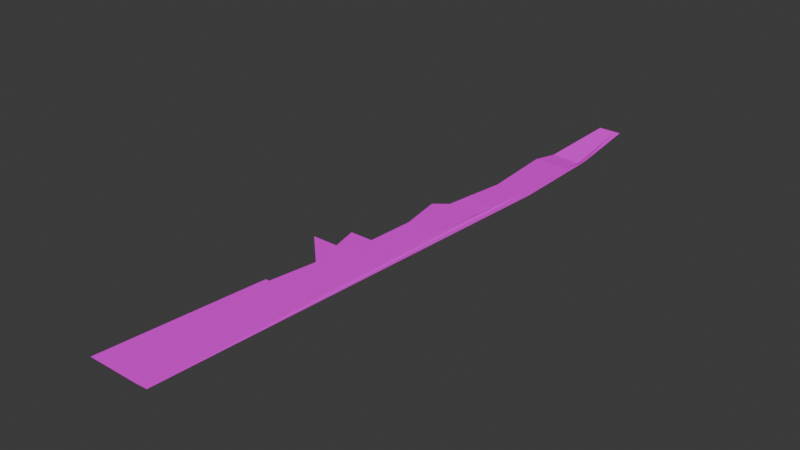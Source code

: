 # Source: ground.blend  (saved by Blender 4.0.36; exported with 4.5.12 LTS)
import bpy
from mathutils import Matrix  # noqa: F401  (used for matrix-valued properties, if any)

bpy.ops.wm.read_factory_settings(use_empty=True)
scene = bpy.context.scene
scene.name = 'Scene'

# ---- collections
col_collection = bpy.data.collections.new('Collection'); scene.collection.children.link(col_collection)

# ---- images (referenced by path relative to the original .blend; pixels are not part of the script)
import os
ASSET_DIR = os.environ.get("B2B_ASSET_DIR", "")  # directory of the original .blend (textures are referenced by path, not embedded)
HERE = os.path.dirname(os.path.abspath(__file__))  # packed textures are extracted next to this script under _unpacked/

def load_image(name, relpath, width, height, colorspace="sRGB"):
    """Load a texture the original file referenced (path relative to the .blend, or extracted next to this script)."""
    p = next((c for c in (os.path.join(HERE, relpath), os.path.join(ASSET_DIR, relpath)) if relpath and os.path.exists(c)), "")
    if p:
        img = bpy.data.images.load(p, check_existing=True)
        img.name = name
    else:  # same state as the original file: an image datablock whose file is absent (Cycles renders it pink)
        img = bpy.data.images.new(name, width, height)
        img.source = "FILE"
        img.filepath = "//" + (relpath or name)
    img.colorspace_settings.name = colorspace
    return img
img_road1_png = load_image('road1.png', 'road1.png', 1024, 1024, 'sRGB')

# ---- materials (node trees are filled in below, after node groups)
mat_013 = bpy.data.materials.new('マテリアル.013')
mat_013.use_transparent_shadow = False

# ---- material node trees
mat_013.use_nodes = True; mat_013.node_tree.nodes.clear()
_N = mat_013.node_tree.nodes; _L = mat_013.node_tree.links
n0 = _N.new('ShaderNodeBsdfPrincipled'); n0.name = 'プリンシプルBSDF'; n0.location = (10, 300)
n0.inputs[3].default_value = 1.45
n1 = _N.new('ShaderNodeOutputMaterial'); n1.name = 'マテリアル出力'; n1.location = (300, 300)
n2 = _N.new('ShaderNodeTexImage'); n2.name = '画像テクスチャ'; n2.location = (-280, 275)
n2.image = img_road1_png
_L.new(n0.outputs[0], n1.inputs[0])
_L.new(n2.outputs[0], n0.inputs[0])
_L.new(n2.outputs[1], n0.inputs[4])
n1.is_active_output = True

# ---- world
world_world = bpy.data.worlds.new('World'); scene.world = world_world
world_world.use_nodes = True; world_world.node_tree.nodes.clear()
_N = world_world.node_tree.nodes; _L = world_world.node_tree.links
n0 = _N.new('ShaderNodeOutputWorld'); n0.name = 'World Output'; n0.location = (300, 300)
n1 = _N.new('ShaderNodeBackground'); n1.name = 'Background'; n1.location = (10, 300)
n1.inputs[0].default_value = (0.05088, 0.05088, 0.05088, 1.0)
_L.new(n1.outputs[0], n0.inputs[0])
n0.is_active_output = True
world_world.color = (0.05088, 0.05088, 0.05088)
world_world.use_sun_shadow = False
world_world.sun_shadow_jitter_overblur = 0.0

# ---- meshes
me_002 = bpy.data.meshes.new('平面.002')
me_002.from_pydata([(-4.157, -112.5, -1.863), (-3.099, 1.0, 0.0), (1.341, 1.0, 0.0), (-5.575, -11.94, -2.211), (0.2373, 1.0, 0.0), (0.1851, -12.41, -2.211), (-6.236, -112.6, -1.863), (0.1639, -16.52, -1.851), (-6.53, -16.52, -1.851), (0.1045, -30.71, -1.917), (-5.67, -30.71, -1.917), (-0.4886, -38.75, -1.812), (-6.719, -38.75, -1.812), (-1.368, -42.75, -1.874), (-7.382, -42.75, -1.874), (-2.047, -52.78, -1.787), (-8.379, -52.78, -1.787), (-16.18, -112.6, -1.863), (-5.889, -112.6, -1.863), (-1.998, -52.78, -1.789), (-8.315, -52.78, -1.789), (-2.441, -61.93, -1.857), (-8.992, -61.93, -1.857), (1.341, -30.75, -1.916), (-2.869, -66.99, -1.857), (-17.24, -66.99, -1.857), (-2.75, -61.93, -1.857), (-13.41, -61.93, -1.857), (-2.753, -66.99, -1.857), (-12.21, -66.99, -1.857), (-3.335, -73.13, -1.858), (-11.0, -73.13, -1.858), (-3.916, -82.15, -1.859), (-13.07, -82.15, -1.859), (-3.3, -73.13, -1.858), (-10.89, -73.13, -1.858), (-4.195, -82.15, -1.859), (-12.34, -82.15, -1.859), (1.341, -12.24, -1.76), (-1.503, -44.75, -1.856), (-9.836, -44.75, -1.856), (0.7524, -16.63, -1.655)], [(7, 9), (41, 38), (7, 41)], [(4, 1, 3, 5), (5, 3, 8, 7), (9, 10, 12, 11), (11, 12, 14, 13), (23, 9, 11, 13, 39, 15, 6, 0), (39, 40, 16, 15), (32, 33, 17, 18), (19, 20, 22, 21), (5, 7, 8, 10, 9, 23, 38), (26, 27, 29, 28), (24, 25, 31, 30), (34, 35, 37, 36), (13, 14, 40, 39), (4, 5, 38, 2)])
_uv = me_002.uv_layers.new(name='UVマップ')
_uv.uv.foreach_set('vector', [0.7581, 1.002, 0.06786, 1.007, 0.05385, 0.8104, 0.7546, 0.8048, 0.7546, 0.8048, 0.05385, 0.8104, 0.04817, 0.7305, 0.7532, 0.7249, 0.7492, 0.5005, 0.03222, 0.5061, 0.02237, 0.3675, 0.7468, 0.3619, 0.7468, 0.3619, 0.02237, 0.3675, 0.0191, 0.3215, 0.746, 0.3159, 0.9864, 2.355, 0.7492, 2.357, 0.7468, 1.704, 0.746, 1.488, 0.7453, 1.319, 0.7428, 0.6431, 0.7404, 0.008744, 0.9864, 0.0, 0.7453, 0.2802, 0.01656, 0.2858, 0.006349, 0.1422, 0.7428, 0.1366, 0.7405, 0.6069, -0.003034, 0.6125, -0.003229, 0.007471, 0.7404, 0.001857, 0.5658, 0.2422, -0.008004, 0.2537, -0.002905, 0.01203, 0.8542, 0.006412, 0.7546, 0.6201, 0.7532, 0.5857, 0.09666, 0.6036, 0.07335, 0.01131, 0.7492, -0.006526, 0.9864, 0.006066, 0.9864, 0.5097, 0.7005, 1.014, -0.08636, 1.017, -0.075, 0.933, 0.7243, 0.9303, 0.7405, 0.9234, -0.002932, 0.929, 0.08567, 0.7919, 0.7405, 0.7863, 0.7405, 0.7863, -0.04131, 0.7919, -0.003034, 0.6125, 0.7405, 0.6069, 0.746, 0.3159, 0.0191, 0.3215, 0.01656, 0.2858, 0.7453, 0.2802, 0.7581, 1.017, 0.7546, 0.6201, 0.9864, 0.5097, 0.9864, 1.013])
me_002.materials.append(mat_013)
me_002.update()

# ---- objects
ob_x = bpy.data.objects.new('平面', me_002)

# ---- transforms, parenting, visibility, modifiers, constraints
ob_x.location = (-9.479, 24.39, 0.9934)

# ---- collection membership
col_collection.objects.link(ob_x)

# ---- scene / render settings (as saved in the file)
scene.frame_start = 1; scene.frame_end = 250; scene.frame_set(1)
scene.render.engine = 'BLENDER_EEVEE_NEXT'
scene.cycles.sampling_pattern = 'TABULATED_SOBOL'
bpy.context.view_layer.update()

# ---- added for rendering (the .blend has no active camera and no usable light): camera, sun
cam_auto = bpy.data.cameras.new('AutoCamera')
cam_auto.lens = 50.0
cam_auto.sensor_width = 36.0
cam_auto.clip_end = 1869.88
ob_auto_camera = bpy.data.objects.new('AutoCamera', cam_auto)
scene.collection.objects.link(ob_auto_camera)
ob_auto_camera.location = (89.1186, -159.282, 85.1246)
ob_auto_camera.rotation_euler = (1.09748, -7.21219e-08, 0.694738)
scene.camera = ob_auto_camera
light_auto_sun = bpy.data.lights.new('AutoSun', 'SUN')
light_auto_sun.energy = 3.0
light_auto_sun.angle = 0.0523599
ob_auto_sun = bpy.data.objects.new('AutoSun', light_auto_sun)
scene.collection.objects.link(ob_auto_sun)
ob_auto_sun.rotation_euler = (0.872665, 0.174533, 0.523599)
bpy.context.view_layer.update()
